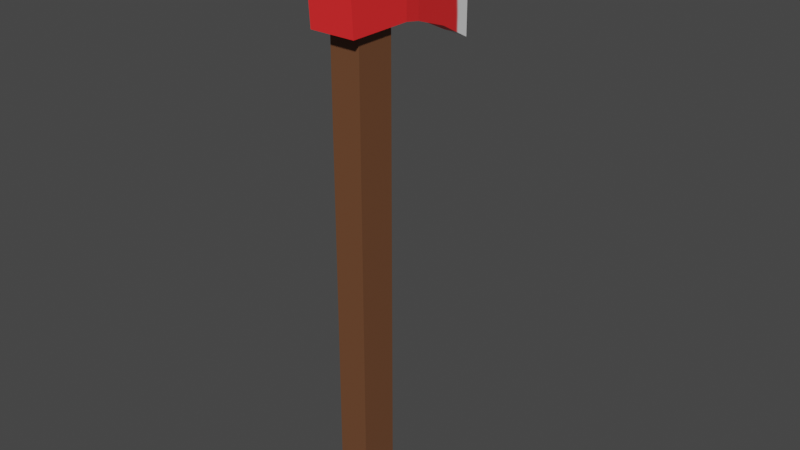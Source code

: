 # Source: Yxa.blend  (saved by Blender 3.3.6; exported with 4.5.12 LTS)
import bpy
from mathutils import Matrix  # noqa: F401  (used for matrix-valued properties, if any)

bpy.ops.wm.read_factory_settings(use_empty=True)
scene = bpy.context.scene
scene.name = 'Scene'

# ---- collections
col_collection = bpy.data.collections.new('Collection'); scene.collection.children.link(col_collection)

# ---- images (referenced by path relative to the original .blend; pixels are not part of the script)
import os
ASSET_DIR = os.environ.get("B2B_ASSET_DIR", "")  # directory of the original .blend (textures are referenced by path, not embedded)
HERE = os.path.dirname(os.path.abspath(__file__))  # packed textures are extracted next to this script under _unpacked/

def load_image(name, relpath, width, height, colorspace="sRGB"):
    """Load a texture the original file referenced (path relative to the .blend, or extracted next to this script)."""
    p = next((c for c in (os.path.join(HERE, relpath), os.path.join(ASSET_DIR, relpath)) if relpath and os.path.exists(c)), "")
    if p:
        img = bpy.data.images.load(p, check_existing=True)
        img.name = name
    else:  # same state as the original file: an image datablock whose file is absent (Cycles renders it pink)
        img = bpy.data.images.new(name, width, height)
        img.source = "FILE"
        img.filepath = "//" + (relpath or name)
    img.colorspace_settings.name = colorspace
    return img
img_axe = load_image('Axe', '_unpacked/Axe.27bf6d1a.png', 1024, 1024, 'sRGB')

# ---- materials (node trees are filled in below, after node groups)
mat_material = bpy.data.materials.new('Material')
mat_material.alpha_threshold = 0.0
mat_material.use_transparent_shadow = False
mat_material.roughness = 0.5
mat_material.line_color = (0.0, 0.0, 0.0, 1.0)
mat_material_001 = bpy.data.materials.new('Material.001')
mat_material_001.use_transparent_shadow = False

# ---- material node trees
mat_material.use_nodes = True; mat_material.node_tree.nodes.clear()
_N = mat_material.node_tree.nodes; _L = mat_material.node_tree.links
n0 = _N.new('ShaderNodeOutputMaterial'); n0.name = 'Material Output'; n0.location = (300, 300)
n1 = _N.new('ShaderNodeBsdfPrincipled'); n1.name = 'Principled BSDF'; n1.location = (10, 300)
n1.distribution = 'GGX'
n1.subsurface_method = 'RANDOM_WALK_SKIN'
n1.inputs[3].default_value = 1.45
n1.inputs[27].default_value = (0.0, 0.0, 0.0, 1.0)
n1.inputs[28].default_value = 1.0
n2 = _N.new('ShaderNodeTexImage'); n2.name = 'Image Texture'; n2.location = (-299, 243)
n2.image = img_axe
_L.new(n1.outputs[0], n0.inputs[0])
_L.new(n2.outputs[0], n1.inputs[0])
n0.is_active_output = True
mat_material_001.use_nodes = True; mat_material_001.node_tree.nodes.clear()
_N = mat_material_001.node_tree.nodes; _L = mat_material_001.node_tree.links
n0 = _N.new('ShaderNodeBsdfPrincipled'); n0.name = 'Principled BSDF'; n0.location = (10, 300)
n0.distribution = 'GGX'
n0.subsurface_method = 'RANDOM_WALK_SKIN'
n0.inputs[0].default_value = (0.1573, 0.06416, 0.02809, 1.0)
n0.inputs[3].default_value = 1.45
n0.inputs[27].default_value = (0.0, 0.0, 0.0, 1.0)
n0.inputs[28].default_value = 1.0
n1 = _N.new('ShaderNodeOutputMaterial'); n1.name = 'Material Output'; n1.location = (300, 300)
_L.new(n0.outputs[0], n1.inputs[0])
n1.is_active_output = True

# ---- world
world_world = bpy.data.worlds.new('World'); scene.world = world_world
world_world.use_nodes = True; world_world.node_tree.nodes.clear()
_N = world_world.node_tree.nodes; _L = world_world.node_tree.links
n0 = _N.new('ShaderNodeOutputWorld'); n0.name = 'World Output'; n0.location = (300, 300)
n1 = _N.new('ShaderNodeBackground'); n1.name = 'Background'; n1.location = (10, 300)
n1.inputs[0].default_value = (0.05088, 0.05088, 0.05088, 1.0)
_L.new(n1.outputs[0], n0.inputs[0])
n0.is_active_output = True
world_world.color = (0.05088, 0.05088, 0.05088)
world_world.use_sun_shadow = False
world_world.sun_shadow_jitter_overblur = 0.0

# ---- meshes
me_cube = bpy.data.meshes.new('Cube')
me_cube.from_pydata([(0.7144, 0.9447, 1.284), (0.7144, 0.9447, -1.235), (0.7144, -1.213, 1.284), (0.7144, -1.064, -1.235), (-0.7144, 0.9447, 1.284), (-0.7144, 0.9447, -1.235), (-0.7144, -1.213, 1.284), (-0.7144, -1.064, -1.235), (0.139, 4.296, -2.551), (-0.139, 4.296, -2.551), (0.139, 4.296, 1.885), (-0.139, 4.296, 1.885), (0.6439, 1.514, -1.355), (0.6439, 1.514, 1.321), (-0.6439, 1.514, 1.321), (-0.6439, 1.514, -1.355), (0.3915, 2.905, -1.853), (-0.3915, 2.905, 1.498), (0.3915, 2.905, 1.498), (-0.3915, 2.905, -1.853)], [], [(0, 4, 6, 2), (3, 2, 6, 7), (7, 6, 4, 5), (5, 1, 3, 7), (1, 0, 2, 3), (18, 16, 8, 10), (9, 11, 10, 8), (19, 17, 11, 9), (16, 19, 9, 8), (17, 18, 10, 11), (4, 0, 13, 14), (1, 5, 15, 12), (5, 4, 14, 15), (0, 1, 12, 13), (14, 13, 18, 17), (12, 15, 19, 16), (15, 14, 17, 19), (13, 12, 16, 18)])
_uv = me_cube.uv_layers.new(name='UVMap')
_uv.uv.foreach_set('vector', [0.1463, 0.7014, 0.03584, 0.7014, 0.03584, 0.5357, 0.1463, 0.5357, 0.5106, 0.5357, 0.5106, 0.7308, 0.4001, 0.7308, 0.4001, 0.5357, 0.5523, 0.04729, 0.747, 0.03584, 0.747, 0.2015, 0.5523, 0.2015, 0.218, 0.8121, 0.3284, 0.8121, 0.3284, 0.9624, 0.218, 0.9624, 0.277, 0.2015, 0.08227, 0.2015, 0.08227, 0.03584, 0.277, 0.04729, 0.06579, 0.3549, 0.3248, 0.3549, 0.3788, 0.464, 0.03584, 0.464, 0.6037, 0.5357, 0.6037, 0.8787, 0.5823, 0.8787, 0.5823, 0.5357, 0.5045, 0.3549, 0.7635, 0.3549, 0.7935, 0.464, 0.4505, 0.464, 0.3035, 0.6534, 0.2429, 0.6534, 0.2625, 0.5357, 0.2839, 0.5357, 0.06081, 0.8539, 0.1213, 0.8539, 0.1018, 0.9642, 0.08033, 0.9642, 0.03584, 0.7014, 0.1463, 0.7014, 0.1408, 0.7455, 0.04129, 0.7455, 0.3284, 0.8121, 0.218, 0.8121, 0.2234, 0.7672, 0.323, 0.7672, 0.5523, 0.2015, 0.747, 0.2015, 0.7499, 0.2458, 0.543, 0.2458, 0.08227, 0.2015, 0.277, 0.2015, 0.2863, 0.2458, 0.0794, 0.2458, 0.04129, 0.7455, 0.1408, 0.7455, 0.1213, 0.8539, 0.06081, 0.8539, 0.323, 0.7672, 0.2234, 0.7672, 0.2429, 0.6534, 0.3035, 0.6534, 0.543, 0.2458, 0.7499, 0.2458, 0.7635, 0.3549, 0.5045, 0.3549, 0.0794, 0.2458, 0.2863, 0.2458, 0.3248, 0.3549, 0.06579, 0.3549])
me_cube.materials.append(mat_material)
me_cube.use_mirror_vertex_groups = False
me_cube.update()
me_cube_001 = bpy.data.meshes.new('Cube.001')
me_cube_001.from_pydata([(-0.4796, -0.6152, -9.214), (-0.4796, -0.6152, 9.214), (-0.4796, 0.6152, -9.214), (-0.4796, 0.6152, 9.214), (0.4796, -0.6152, -9.214), (0.4796, -0.6152, 9.214), (0.4796, 0.6152, -9.214), (0.4796, 0.6152, 9.214)], [], [(0, 1, 3, 2), (2, 3, 7, 6), (6, 7, 5, 4), (4, 5, 1, 0), (2, 6, 4, 0), (7, 3, 1, 5)])
_uv = me_cube_001.uv_layers.new(name='UVMap')
_uv.uv.foreach_set('vector', [0.1335, 0.0, 0.1335, 1.0, 0.06677, 1.0, 0.06677, 0.0, 0.2376, 0.0, 0.2376, 1.0, 0.1856, 1.0, 0.1856, 0.0, 0.06677, 0.0, 0.06677, 1.0, 0.0, 1.0, 1.192e-07, 0.0, 0.1856, 0.0, 0.1856, 1.0, 0.1335, 1.0, 0.1335, 0.0, 0.2376, 0.06677, 0.2897, 0.06677, 0.2897, 0.1335, 0.2376, 0.1335, 0.2376, 0.0, 0.2897, 0.0, 0.2897, 0.06677, 0.2376, 0.06677])
me_cube_001.materials.append(mat_material_001)
me_cube_001.update()

# ---- objects
ob_cube = bpy.data.objects.new('Cube', me_cube)
ob_cube_001 = bpy.data.objects.new('Cube.001', me_cube_001)

# ---- transforms, parenting, visibility, modifiers, constraints
ob_cube.location = (0.0, 0.0, 5.726)
ob_cube.lock_rotations_4d = False
ob_cube.empty_display_type = 'ARROWS'
ob_cube.lineart.crease_threshold = 0.0
ob_cube_001.location = (0.0, 0.0, -1.916)

# ---- collection membership
col_collection.objects.link(ob_cube)
col_collection.objects.link(ob_cube_001)

# ---- scene / render settings (as saved in the file)
scene.frame_start = 1; scene.frame_end = 250; scene.frame_set(1)
scene.render.engine = 'BLENDER_EEVEE_NEXT'
scene.cycles.sampling_pattern = 'TABULATED_SOBOL'
scene.cycles.use_light_tree = False
scene.view_settings.view_transform = 'Filmic'
bpy.context.view_layer.update()

# ---- added for rendering (the .blend has no active camera and no usable light): camera, sun
cam_auto = bpy.data.cameras.new('AutoCamera')
cam_auto.lens = 50.0
cam_auto.sensor_width = 36.0
cam_auto.clip_end = 1000.0
ob_auto_camera = bpy.data.objects.new('AutoCamera', cam_auto)
scene.collection.objects.link(ob_auto_camera)
ob_auto_camera.location = (18.1214, -20.2044, 12.7382)
ob_auto_camera.rotation_euler = (1.09748, -7.21219e-08, 0.694738)
scene.camera = ob_auto_camera
light_auto_sun = bpy.data.lights.new('AutoSun', 'SUN')
light_auto_sun.energy = 3.0
light_auto_sun.angle = 0.0523599
ob_auto_sun = bpy.data.objects.new('AutoSun', light_auto_sun)
scene.collection.objects.link(ob_auto_sun)
ob_auto_sun.rotation_euler = (0.872665, 0.174533, 0.523599)
bpy.context.view_layer.update()
